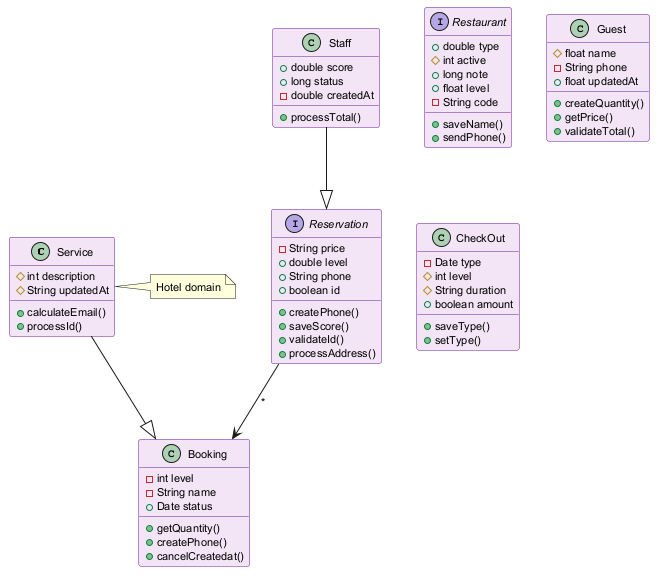

The diagram above was rendered by PlantUML. Its source (embedded in the PNG):
@startuml
skinparam backgroundColor #FFFFFF
skinparam classBackgroundColor #F3E5F5
skinparam classBorderColor #6A1B9A
skinparam defaultFontSize 11
class Service {
  #int description
  #String updatedAt
  +calculateEmail()
  +processId()
}
class Booking {
  -int level
  -String name
  +Date status
  +getQuantity()
  +createPhone()
  +cancelCreatedat()
}
interface Reservation {
  -String price
  +double level
  +String phone
  +boolean id
  +createPhone()
  +saveScore()
  +validateId()
  +processAddress()
}
interface Restaurant {
  +double type
  #int active
  +long note
  +float level
  -String code
  +saveName()
  +sendPhone()
}
class Guest {
  #float name
  -String phone
  +float updatedAt
  +createQuantity()
  +getPrice()
  +validateTotal()
}
class Staff {
  +double score
  +long status
  -double createdAt
  +processTotal()
}
class CheckOut {
  -Date type
  #int level
  #String duration
  +boolean amount
  +saveType()
  +setType()
}
Service --|> Booking
Staff --|> Reservation
Reservation --> Booking : "*"
note right of Service : Hotel domain
@enduml